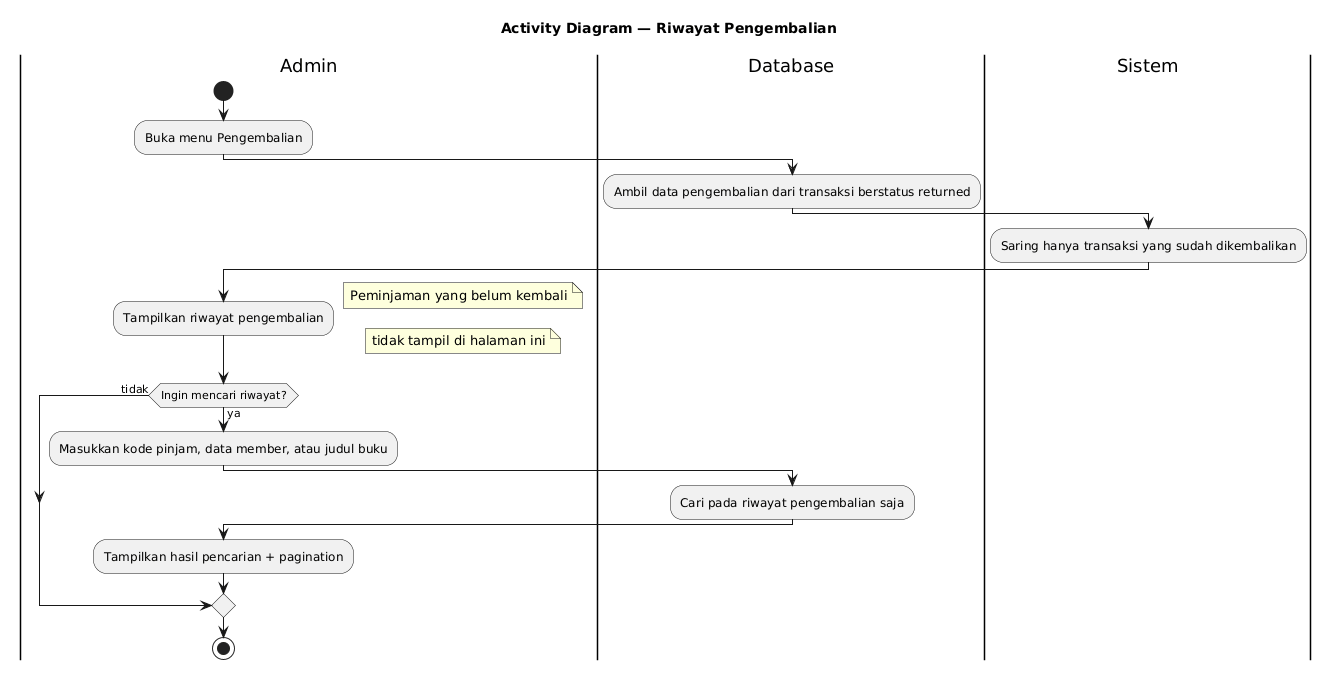

The diagram above was rendered by PlantUML. Its source (embedded in the PNG):
@startuml
title Activity Diagram — Riwayat Pengembalian
skinparam shadowing false

|Admin|
start
:Buka menu Pengembalian;

|Database|
:Ambil data pengembalian dari transaksi berstatus returned;

|Sistem|
:Saring hanya transaksi yang sudah dikembalikan;

|Admin|
:Tampilkan riwayat pengembalian;
note right: Peminjaman yang belum kembali
note right: tidak tampil di halaman ini

if (Ingin mencari riwayat?) then (ya)
  :Masukkan kode pinjam, data member, atau judul buku;
  |Database|
  :Cari pada riwayat pengembalian saja;
  |Admin|
  :Tampilkan hasil pencarian + pagination;
else (tidak)
endif

stop
@enduml